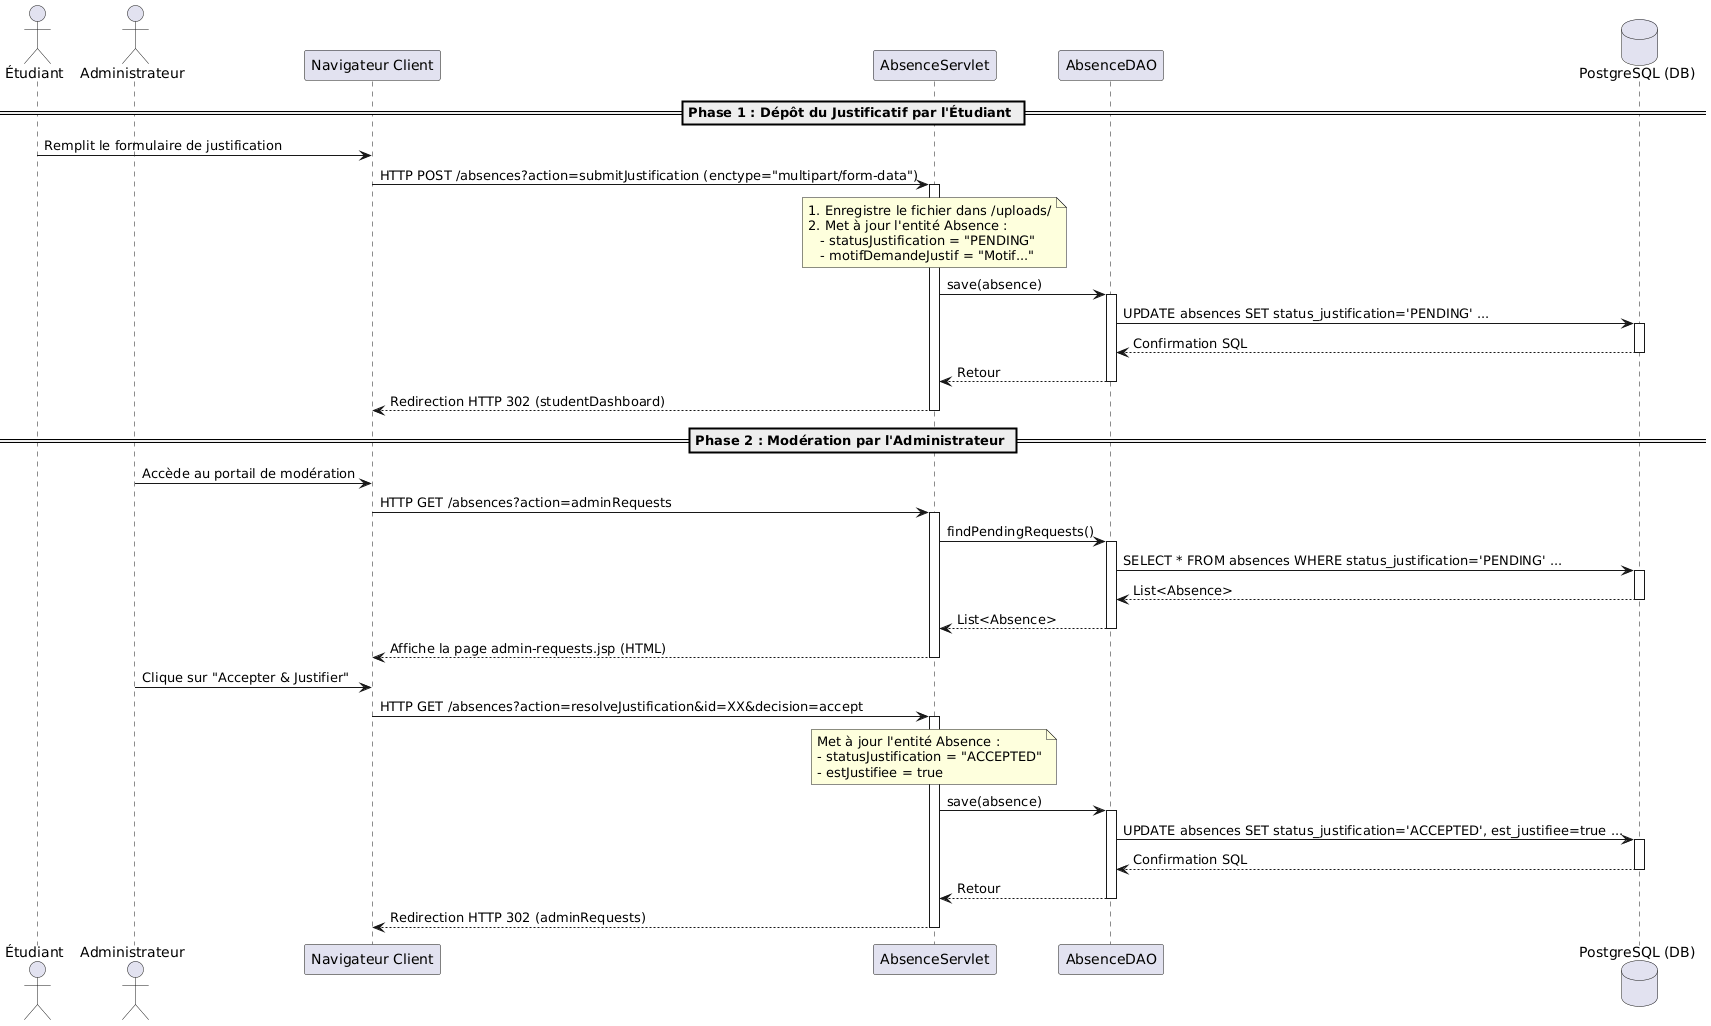

The diagram above was rendered by PlantUML. Its source (embedded in the PNG):
@startuml
actor "Étudiant" as student
actor "Administrateur" as admin
participant "Navigateur Client" as client
participant "AbsenceServlet" as servlet
participant "AbsenceDAO" as dao
database "PostgreSQL (DB)" as db

== Phase 1 : Dépôt du Justificatif par l'Étudiant ==
student -> client : Remplit le formulaire de justification
client -> servlet : HTTP POST /absences?action=submitJustification (enctype="multipart/form-data")
activate servlet

note over servlet
  1. Enregistre le fichier dans /uploads/
  2. Met à jour l'entité Absence :
     - statusJustification = "PENDING"
     - motifDemandeJustif = "Motif..."
end note

servlet -> dao : save(absence)
activate dao
dao -> db : UPDATE absences SET status_justification='PENDING' ...
activate db
db --> dao : Confirmation SQL
deactivate db
dao --> servlet : Retour
deactivate dao

servlet --> client : Redirection HTTP 302 (studentDashboard)
deactivate servlet

== Phase 2 : Modération par l'Administrateur ==
admin -> client : Accède au portail de modération
client -> servlet : HTTP GET /absences?action=adminRequests
activate servlet
servlet -> dao : findPendingRequests()
activate dao
dao -> db : SELECT * FROM absences WHERE status_justification='PENDING' ...
activate db
db --> dao : List<Absence>
deactivate db
dao --> servlet : List<Absence>
deactivate dao
servlet --> client : Affiche la page admin-requests.jsp (HTML)
deactivate servlet

admin -> client : Clique sur "Accepter & Justifier"
client -> servlet : HTTP GET /absences?action=resolveJustification&id=XX&decision=accept
activate servlet

note over servlet
  Met à jour l'entité Absence :
  - statusJustification = "ACCEPTED"
  - estJustifiee = true
end note

servlet -> dao : save(absence)
activate dao
dao -> db : UPDATE absences SET status_justification='ACCEPTED', est_justifiee=true ...
activate db
db --> dao : Confirmation SQL
deactivate db
dao --> servlet : Retour
deactivate dao

servlet --> client : Redirection HTTP 302 (adminRequests)
deactivate servlet
@enduml